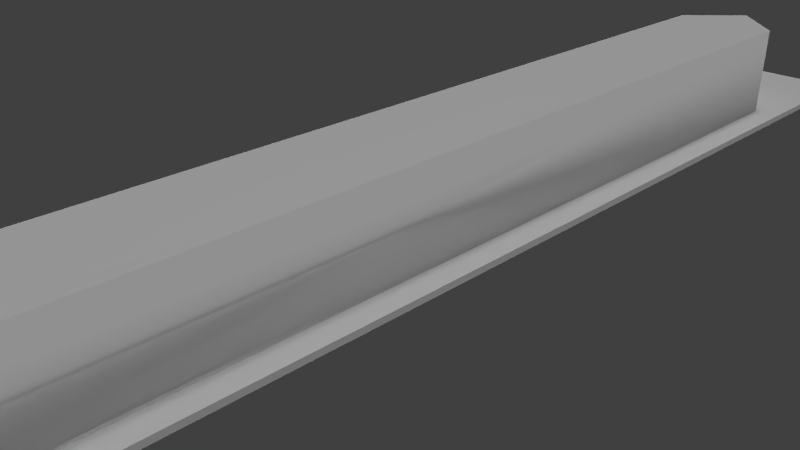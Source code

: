 # Source: 39_oral_b_toothbrush_green.blend  (saved by Blender 2.76.0; exported with 4.5.12 LTS)
import bpy
from mathutils import Matrix  # noqa: F401  (used for matrix-valued properties, if any)

bpy.ops.wm.read_factory_settings(use_empty=True)
scene = bpy.context.scene
scene.name = 'Scene'

# ---- collections
col_collection_1 = bpy.data.collections.new('Collection 1'); scene.collection.children.link(col_collection_1)

# ---- materials (node trees are filled in below, after node groups)
mat_material_009 = bpy.data.materials.new('Material.009')
mat_material_009.alpha_threshold = 0.0
mat_material_009.use_transparent_shadow = False
mat_material_009.roughness = 0.5
mat_material_009.specular_intensity = 0.05882
mat_material_010 = bpy.data.materials.new('Material.010')
mat_material_010.alpha_threshold = 0.0
mat_material_010.use_transparent_shadow = False
mat_material_010.roughness = 0.5

# ---- material node trees

# ---- world
world_world = bpy.data.worlds.new('World'); scene.world = world_world
world_world.color = (0.05088, 0.05088, 0.05088)
world_world.use_sun_shadow = False
world_world.sun_shadow_jitter_overblur = 0.0
world_world.cycles.sampling_method = 'MANUAL'
world_world.cycles.sample_map_resolution = 256

# ---- cameras
cam_camera = bpy.data.cameras.new('Camera')
cam_camera.clip_end = 100.0
cam_camera.lens = 35.0
cam_camera.sensor_width = 32.0
cam_camera.sensor_height = 18.0
cam_camera.ortho_scale = 7.314
cam_camera.dof.focus_distance = 0.0
cam_camera.dof.aperture_fstop = 128.0

# ---- lights
light_hemi_001 = bpy.data.lights.new('Hemi.001', 'SUN')
light_hemi_001.transmission_factor = 0.0
light_hemi_001.angle = 0.1993
light_hemi_001.energy = 1.0
light_hemi_001.shadow_buffer_clip_start = 0.5
light_hemi_001.shadow_soft_size = 0.1
light_hemi_001.shadow_cascade_max_distance = 1000.0
light_hemi_001.cycles.use_multiple_importance_sampling = False
light_point_001 = bpy.data.lights.new('Point.001', 'POINT')
light_point_001.transmission_factor = 0.0
light_point_001.energy = 100.0
light_point_001.shadow_buffer_clip_start = 0.5
light_point_001.shadow_soft_size = 10.0
light_point_001.shadow_maximum_resolution = 0.006
light_point_001.use_absolute_resolution = True
light_point_001.cycles.use_multiple_importance_sampling = False
light_point = bpy.data.lights.new('Point', 'POINT')
light_point.transmission_factor = 0.0
light_point.energy = 100.0
light_point.shadow_buffer_clip_start = 0.5
light_point.shadow_soft_size = 10.0
light_point.shadow_maximum_resolution = 0.006
light_point.use_absolute_resolution = True
light_point.cycles.use_multiple_importance_sampling = False
light_hemi = bpy.data.lights.new('Hemi', 'SUN')
light_hemi.transmission_factor = 0.0
light_hemi.angle = 2.942
light_hemi.energy = 1.0
light_hemi.shadow_buffer_clip_start = 0.5
light_hemi.shadow_soft_size = 10.0
light_hemi.shadow_cascade_max_distance = 1000.0
light_hemi.cycles.use_multiple_importance_sampling = False

# ---- meshes
me_cube_001 = bpy.data.meshes.new('Cube.001')
me_cube_001.from_pydata([(-68.0, -93.68, 28.58), (-68.0, -93.68, -45.87), (68.0, -93.68, 28.58), (68.0, -93.68, -45.87), (-68.0, -80.54, 3029.0), (-68.0, -80.54, 28.58), (68.0, -80.54, 3029.0), (68.0, -80.54, 28.58), (68.0, 77.6, 3029.0), (-68.0, 77.75, 28.58), (68.0, 77.65, 28.58), (-68.0, 77.7, 3029.0), (1.135, 84.85, 3029.0), (1.541, 84.85, 28.58), (100.0, 100.0, -100.0), (100.0, 100.0, 100.0), (100.0, -100.0, -100.0), (100.0, -100.0, 100.0), (-100.0, 100.0, -100.0), (-100.0, 100.0, 100.0), (-100.0, -100.0, -100.0), (-100.0, -100.0, 100.0)], [], [(4, 11, 9, 5), (6, 3, 2, 7), (3, 1, 0, 2), (9, 11, 12, 13), (6, 8, 11, 4), (3, 6, 4, 1), (0, 5, 7, 2), (8, 6, 7, 10), (1, 4, 5, 0), (11, 8, 12), (10, 13, 12, 8), (15, 17, 16, 14), (17, 21, 20, 16), (21, 19, 18, 20), (19, 15, 14, 18), (14, 16, 20, 18), (19, 21, 17, 15)])
me_cube_001.polygons.foreach_set('use_smooth', [1, 1, 1, 1, 1, 1, 1, 1, 1, 1, 1, 0, 0, 0, 0, 0, 0])
me_cube_001.polygons.foreach_set('material_index', [1, 1, 1, 1, 1, 1, 1, 1, 1, 1, 1, 0, 0, 0, 0, 0, 0])
_uv = me_cube_001.uv_layers.new(name='UVMap')
_uv.uv.foreach_set('vector', [0.5122, 0.5152, 0.5158, 0.8583, 0.4862, 0.8587, 0.4826, 0.5155, 0.5111, 0.513, 0.5108, 0.4858, 0.4815, 0.4861, 0.4818, 0.5133, 0.0, 0.0, 0.0, 0.0, 0.0, 0.0, 0.0, 0.0, 0.4861, 0.8587, 0.5159, 0.8583, 0.5161, 0.8739, 0.4863, 0.8742, 0.2171, 0.5201, 0.2117, 0.8495, 0.1839, 0.8491, 0.1844, 0.5205, 0.2114, 0.4924, 0.2171, 0.5201, 0.1844, 0.5205, 0.1929, 0.4926, 0.0, 0.0, 0.0, 0.0, 0.0, 0.0, 0.0, 0.0, 0.5147, 0.8541, 0.5111, 0.513, 0.4818, 0.5133, 0.4853, 0.8545, 0.5119, 0.486, 0.5122, 0.5152, 0.4826, 0.5155, 0.4823, 0.4863, 0.1839, 0.8491, 0.2117, 0.8495, 0.1939, 0.8706, 0.4853, 0.8548, 0.4855, 0.8705, 0.5152, 0.8702, 0.515, 0.8544, 0.7807, 0.9102, 0.7856, 0.4411, 0.7856, 0.4411, 0.7807, 0.9102, 0.7856, 0.4411, 0.8389, 0.4416, 0.8389, 0.4416, 0.7856, 0.4411, 0.8389, 0.4416, 0.834, 0.9107, 0.834, 0.9107, 0.8389, 0.4416, 0.834, 0.9107, 0.7807, 0.9102, 0.7807, 0.9102, 0.834, 0.9107, 0.7807, 0.9102, 0.7856, 0.4411, 0.8389, 0.4416, 0.834, 0.9107, 0.1744, 0.8876, 0.1765, 0.47, 0.2242, 0.4695, 0.2222, 0.8871])
me_cube_001.materials.append(mat_material_009)
me_cube_001.materials.append(mat_material_010)
me_cube_001.use_remesh_preserve_volume = False
me_cube_001.use_remesh_preserve_attributes = False
me_cube_001.use_mirror_vertex_groups = False
me_cube_001.update()

# ---- objects
ob_39_oral_b_toothbrush_green = bpy.data.objects.new('39_oral_b_toothbrush_green', me_cube_001)
ob_hemi_001 = bpy.data.objects.new('Hemi.001', light_hemi_001)
ob_point_001 = bpy.data.objects.new('Point.001', light_point_001)
ob_point = bpy.data.objects.new('Point', light_point)
ob_hemi = bpy.data.objects.new('Hemi', light_hemi)
ob_camera = bpy.data.objects.new('Camera', cam_camera)

# ---- transforms, parenting, visibility, modifiers, constraints
ob_39_oral_b_toothbrush_green.location = (0.0, 0.0, 0.0)
ob_39_oral_b_toothbrush_green.scale = (0.0125, 0.11, 0.0005)
ob_39_oral_b_toothbrush_green.lineart.crease_threshold = 0.0
ob_hemi_001.location = (28.08, 0.0, -42.51)
ob_hemi_001.lineart.crease_threshold = 0.0
ob_point_001.location = (11.4, 0.0, 4.922)
ob_point_001.lineart.crease_threshold = 0.0
ob_point.location = (0.0, 0.0, -8.828)
ob_point.lineart.crease_threshold = 0.0
ob_hemi.location = (-1.083, 12.21, 5.811)
ob_hemi.rotation_euler = (3.142, -0.0, 0.0)
ob_hemi.lineart.crease_threshold = 0.0
ob_camera.location = (7.481, -6.508, 5.344)
ob_camera.rotation_euler = (1.109, 0.01082, 0.8149)
ob_camera.lock_rotations_4d = False
ob_camera.empty_display_type = 'ARROWS'
ob_camera.color = (0.0, 0.0, 0.0, 0.0)
ob_camera.display_type = 'WIRE'
ob_camera.lineart.crease_threshold = 0.0

# ---- collection membership
col_collection_1.objects.link(ob_39_oral_b_toothbrush_green)
col_collection_1.objects.link(ob_hemi_001)
col_collection_1.objects.link(ob_point_001)
col_collection_1.objects.link(ob_point)
col_collection_1.objects.link(ob_hemi)
col_collection_1.objects.link(ob_camera)

# ---- scene / render settings (as saved in the file)
scene.camera = ob_camera
scene.frame_start = 1; scene.frame_end = 250; scene.frame_set(1)
scene.render.engine = 'BLENDER_EEVEE_NEXT'
scene.render.resolution_percentage = 50
scene.render.dither_intensity = 0.0
scene.cycles.use_denoising = False
scene.cycles.samples = 10
scene.cycles.sampling_pattern = 'TABULATED_SOBOL'
scene.cycles.light_sampling_threshold = 0.0
scene.cycles.use_adaptive_sampling = False
scene.cycles.use_light_tree = False
scene.cycles.blur_glossy = 0.0
scene.cycles.pixel_filter_type = 'GAUSSIAN'
scene.cycles.sample_clamp_indirect = 0.0
scene.view_settings.view_transform = 'Standard'
scene.unit_settings.scale_length = 0.01
bpy.context.view_layer.update()
